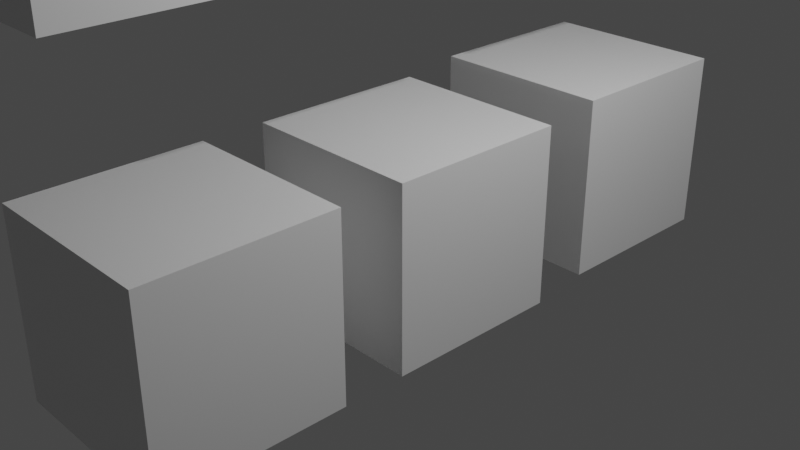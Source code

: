 # Source: 1.1.blend  (saved by Blender 2.80.75; exported with 4.5.12 LTS)
import bpy
from mathutils import Matrix  # noqa: F401  (used for matrix-valued properties, if any)

bpy.ops.wm.read_factory_settings(use_empty=True)
scene = bpy.context.scene
scene.name = 'Scene'

# ---- collections
col_collection = bpy.data.collections.new('Collection'); scene.collection.children.link(col_collection)

# ---- materials (node trees are filled in below, after node groups)
mat_material = bpy.data.materials.new('Material')
mat_material.alpha_threshold = 0.0
mat_material.use_transparent_shadow = False
mat_material.line_color = (0.0, 0.0, 0.0, 1.0)
mat_material_001 = bpy.data.materials.new('Material.001')
mat_material_001.alpha_threshold = 0.0
mat_material_001.use_transparent_shadow = False
mat_material_001.line_color = (0.0, 0.0, 0.0, 1.0)
mat_material_002 = bpy.data.materials.new('Material.002')
mat_material_002.alpha_threshold = 0.0
mat_material_002.use_transparent_shadow = False
mat_material_002.line_color = (0.0, 0.0, 0.0, 1.0)
mat_material_003 = bpy.data.materials.new('Material.003')
mat_material_003.alpha_threshold = 0.0
mat_material_003.use_transparent_shadow = False
mat_material_003.line_color = (0.0, 0.0, 0.0, 1.0)
mat_material_004 = bpy.data.materials.new('Material.004')
mat_material_004.alpha_threshold = 0.0
mat_material_004.use_transparent_shadow = False
mat_material_004.line_color = (0.0, 0.0, 0.0, 1.0)
mat_material_005 = bpy.data.materials.new('Material.005')
mat_material_005.alpha_threshold = 0.0
mat_material_005.use_transparent_shadow = False
mat_material_005.line_color = (0.0, 0.0, 0.0, 1.0)

# ---- material node trees
mat_material.use_nodes = True; mat_material.node_tree.nodes.clear()
_N = mat_material.node_tree.nodes; _L = mat_material.node_tree.links
n0 = _N.new('ShaderNodeOutputMaterial'); n0.name = 'Material Output'; n0.location = (300, 300)
n1 = _N.new('ShaderNodeBsdfPrincipled'); n1.name = 'Principled BSDF'; n1.location = (10, 300)
n1.distribution = 'GGX'
n1.subsurface_method = 'BURLEY'
n1.inputs[2].default_value = 0.4
n1.inputs[3].default_value = 1.45
n1.inputs[27].default_value = (0.0, 0.0, 0.0, 1.0)
n1.inputs[28].default_value = 1.0
_L.new(n1.outputs[0], n0.inputs[0])
n0.is_active_output = True
mat_material_001.use_nodes = True; mat_material_001.node_tree.nodes.clear()
_N = mat_material_001.node_tree.nodes; _L = mat_material_001.node_tree.links
n0 = _N.new('ShaderNodeOutputMaterial'); n0.name = 'Material Output'; n0.location = (300, 300)
n1 = _N.new('ShaderNodeBsdfPrincipled'); n1.name = 'Principled BSDF'; n1.location = (10, 300)
n1.distribution = 'GGX'
n1.subsurface_method = 'BURLEY'
n1.inputs[2].default_value = 0.4
n1.inputs[3].default_value = 1.45
n1.inputs[27].default_value = (0.0, 0.0, 0.0, 1.0)
n1.inputs[28].default_value = 1.0
_L.new(n1.outputs[0], n0.inputs[0])
n0.is_active_output = True
mat_material_002.use_nodes = True; mat_material_002.node_tree.nodes.clear()
_N = mat_material_002.node_tree.nodes; _L = mat_material_002.node_tree.links
n0 = _N.new('ShaderNodeOutputMaterial'); n0.name = 'Material Output'; n0.location = (300, 300)
n1 = _N.new('ShaderNodeBsdfPrincipled'); n1.name = 'Principled BSDF'; n1.location = (10, 300)
n1.distribution = 'GGX'
n1.subsurface_method = 'BURLEY'
n1.inputs[2].default_value = 0.4
n1.inputs[3].default_value = 1.45
n1.inputs[27].default_value = (0.0, 0.0, 0.0, 1.0)
n1.inputs[28].default_value = 1.0
_L.new(n1.outputs[0], n0.inputs[0])
n0.is_active_output = True
mat_material_003.use_nodes = True; mat_material_003.node_tree.nodes.clear()
_N = mat_material_003.node_tree.nodes; _L = mat_material_003.node_tree.links
n0 = _N.new('ShaderNodeOutputMaterial'); n0.name = 'Material Output'; n0.location = (300, 300)
n1 = _N.new('ShaderNodeBsdfPrincipled'); n1.name = 'Principled BSDF'; n1.location = (10, 300)
n1.distribution = 'GGX'
n1.subsurface_method = 'BURLEY'
n1.inputs[2].default_value = 0.4
n1.inputs[3].default_value = 1.45
n1.inputs[27].default_value = (0.0, 0.0, 0.0, 1.0)
n1.inputs[28].default_value = 1.0
_L.new(n1.outputs[0], n0.inputs[0])
n0.is_active_output = True
mat_material_004.use_nodes = True; mat_material_004.node_tree.nodes.clear()
_N = mat_material_004.node_tree.nodes; _L = mat_material_004.node_tree.links
n0 = _N.new('ShaderNodeOutputMaterial'); n0.name = 'Material Output'; n0.location = (300, 300)
n1 = _N.new('ShaderNodeBsdfPrincipled'); n1.name = 'Principled BSDF'; n1.location = (10, 300)
n1.distribution = 'GGX'
n1.subsurface_method = 'BURLEY'
n1.inputs[2].default_value = 0.4
n1.inputs[3].default_value = 1.45
n1.inputs[27].default_value = (0.0, 0.0, 0.0, 1.0)
n1.inputs[28].default_value = 1.0
_L.new(n1.outputs[0], n0.inputs[0])
n0.is_active_output = True
mat_material_005.use_nodes = True; mat_material_005.node_tree.nodes.clear()
_N = mat_material_005.node_tree.nodes; _L = mat_material_005.node_tree.links
n0 = _N.new('ShaderNodeOutputMaterial'); n0.name = 'Material Output'; n0.location = (300, 300)
n1 = _N.new('ShaderNodeBsdfPrincipled'); n1.name = 'Principled BSDF'; n1.location = (10, 300)
n1.distribution = 'GGX'
n1.subsurface_method = 'BURLEY'
n1.inputs[2].default_value = 0.4
n1.inputs[3].default_value = 1.45
n1.inputs[27].default_value = (0.0, 0.0, 0.0, 1.0)
n1.inputs[28].default_value = 1.0
_L.new(n1.outputs[0], n0.inputs[0])
n0.is_active_output = True

# ---- world
world_world = bpy.data.worlds.new('World'); scene.world = world_world
world_world.use_nodes = True; world_world.node_tree.nodes.clear()
_N = world_world.node_tree.nodes; _L = world_world.node_tree.links
n0 = _N.new('ShaderNodeOutputWorld'); n0.name = 'World Output'; n0.location = (300, 300)
n1 = _N.new('ShaderNodeBackground'); n1.name = 'Background'; n1.location = (10, 300)
n1.inputs[0].default_value = (0.05088, 0.05088, 0.05088, 1.0)
_L.new(n1.outputs[0], n0.inputs[0])
n0.is_active_output = True
world_world.color = (0.05088, 0.05088, 0.05088)
world_world.use_sun_shadow = False
world_world.sun_shadow_jitter_overblur = 0.0

# ---- cameras
cam_camera = bpy.data.cameras.new('Camera')
cam_camera.clip_end = 100.0
cam_camera.ortho_scale = 7.314

# ---- lights
light_light = bpy.data.lights.new('Light', 'POINT')
light_light.transmission_factor = 0.0
light_light.energy = 1000.0
light_light.shadow_soft_size = 0.1
light_light.shadow_maximum_resolution = 0.006
light_light.use_absolute_resolution = True

# ---- meshes
me_cube = bpy.data.meshes.new('Cube')
me_cube.from_pydata([(1.0, 1.0, 1.0), (1.0, 1.0, -1.0), (1.0, -1.0, 1.0), (1.0, -1.0, -1.0), (-1.0, 1.0, 1.0), (-1.0, 1.0, -1.0), (-1.0, -1.0, 1.0), (-1.0, -1.0, -1.0)], [], [(0, 4, 6, 2), (3, 2, 6, 7), (7, 6, 4, 5), (5, 1, 3, 7), (1, 0, 2, 3), (5, 4, 0, 1)])
_uv = me_cube.uv_layers.new(name='UVMap')
_uv.uv.foreach_set('vector', [0.375, 0.0, 0.625, 0.0, 0.625, 0.25, 0.375, 0.25, 0.375, 0.25, 0.625, 0.25, 0.625, 0.5, 0.375, 0.5, 0.375, 0.5, 0.625, 0.5, 0.625, 0.75, 0.375, 0.75, 0.375, 0.75, 0.625, 0.75, 0.625, 1.0, 0.375, 1.0, 0.125, 0.5, 0.375, 0.5, 0.375, 0.75, 0.125, 0.75, 0.625, 0.5, 0.875, 0.5, 0.875, 0.75, 0.625, 0.75])
me_cube.materials.append(mat_material)
me_cube.use_remesh_preserve_volume = False
me_cube.use_remesh_preserve_attributes = False
me_cube.use_mirror_vertex_groups = False
me_cube.update()
me_cube_001 = bpy.data.meshes.new('Cube.001')
me_cube_001.from_pydata([(1.0, 1.0, 1.0), (1.0, 1.0, -1.0), (1.0, -1.0, 1.0), (1.0, -1.0, -1.0), (-1.0, 1.0, 1.0), (-1.0, 1.0, -1.0), (-1.0, -1.0, 1.0), (-1.0, -1.0, -1.0)], [], [(0, 4, 6, 2), (3, 2, 6, 7), (7, 6, 4, 5), (5, 1, 3, 7), (1, 0, 2, 3), (5, 4, 0, 1)])
_uv = me_cube_001.uv_layers.new(name='UVMap')
_uv.uv.foreach_set('vector', [0.375, 0.0, 0.625, 0.0, 0.625, 0.25, 0.375, 0.25, 0.375, 0.25, 0.625, 0.25, 0.625, 0.5, 0.375, 0.5, 0.375, 0.5, 0.625, 0.5, 0.625, 0.75, 0.375, 0.75, 0.375, 0.75, 0.625, 0.75, 0.625, 1.0, 0.375, 1.0, 0.125, 0.5, 0.375, 0.5, 0.375, 0.75, 0.125, 0.75, 0.625, 0.5, 0.875, 0.5, 0.875, 0.75, 0.625, 0.75])
me_cube_001.materials.append(mat_material_001)
me_cube_001.use_remesh_preserve_volume = False
me_cube_001.use_remesh_preserve_attributes = False
me_cube_001.use_mirror_vertex_groups = False
me_cube_001.update()
me_cube_002 = bpy.data.meshes.new('Cube.002')
me_cube_002.from_pydata([(1.0, 1.0, 1.0), (1.0, 1.0, -1.0), (1.0, -1.0, 1.0), (1.0, -1.0, -1.0), (-1.0, 1.0, 1.0), (-1.0, 1.0, -1.0), (-1.0, -1.0, 1.0), (-1.0, -1.0, -1.0)], [], [(0, 4, 6, 2), (3, 2, 6, 7), (7, 6, 4, 5), (5, 1, 3, 7), (1, 0, 2, 3), (5, 4, 0, 1)])
_uv = me_cube_002.uv_layers.new(name='UVMap')
_uv.uv.foreach_set('vector', [0.375, 0.0, 0.625, 0.0, 0.625, 0.25, 0.375, 0.25, 0.375, 0.25, 0.625, 0.25, 0.625, 0.5, 0.375, 0.5, 0.375, 0.5, 0.625, 0.5, 0.625, 0.75, 0.375, 0.75, 0.375, 0.75, 0.625, 0.75, 0.625, 1.0, 0.375, 1.0, 0.125, 0.5, 0.375, 0.5, 0.375, 0.75, 0.125, 0.75, 0.625, 0.5, 0.875, 0.5, 0.875, 0.75, 0.625, 0.75])
me_cube_002.materials.append(mat_material_002)
me_cube_002.use_remesh_preserve_volume = False
me_cube_002.use_remesh_preserve_attributes = False
me_cube_002.use_mirror_vertex_groups = False
me_cube_002.update()
me_cube_003 = bpy.data.meshes.new('Cube.003')
me_cube_003.from_pydata([(1.0, 1.0, 1.0), (1.0, 1.0, -1.0), (1.0, -1.0, 1.0), (1.0, -1.0, -1.0), (-1.0, 1.0, 1.0), (-1.0, 1.0, -1.0), (-1.0, -1.0, 1.0), (-1.0, -1.0, -1.0)], [], [(0, 4, 6, 2), (3, 2, 6, 7), (7, 6, 4, 5), (5, 1, 3, 7), (1, 0, 2, 3), (5, 4, 0, 1)])
_uv = me_cube_003.uv_layers.new(name='UVMap')
_uv.uv.foreach_set('vector', [0.375, 0.0, 0.625, 0.0, 0.625, 0.25, 0.375, 0.25, 0.375, 0.25, 0.625, 0.25, 0.625, 0.5, 0.375, 0.5, 0.375, 0.5, 0.625, 0.5, 0.625, 0.75, 0.375, 0.75, 0.375, 0.75, 0.625, 0.75, 0.625, 1.0, 0.375, 1.0, 0.125, 0.5, 0.375, 0.5, 0.375, 0.75, 0.125, 0.75, 0.625, 0.5, 0.875, 0.5, 0.875, 0.75, 0.625, 0.75])
me_cube_003.materials.append(mat_material_003)
me_cube_003.use_remesh_preserve_volume = False
me_cube_003.use_remesh_preserve_attributes = False
me_cube_003.use_mirror_vertex_groups = False
me_cube_003.update()
me_cube_004 = bpy.data.meshes.new('Cube.004')
me_cube_004.from_pydata([(1.0, 1.0, 1.0), (1.0, 1.0, -1.0), (1.0, -1.0, 1.0), (1.0, -1.0, -1.0), (-1.0, 1.0, 1.0), (-1.0, 1.0, -1.0), (-1.0, -1.0, 1.0), (-1.0, -1.0, -1.0)], [], [(0, 4, 6, 2), (3, 2, 6, 7), (7, 6, 4, 5), (5, 1, 3, 7), (1, 0, 2, 3), (5, 4, 0, 1)])
_uv = me_cube_004.uv_layers.new(name='UVMap')
_uv.uv.foreach_set('vector', [0.375, 0.0, 0.625, 0.0, 0.625, 0.25, 0.375, 0.25, 0.375, 0.25, 0.625, 0.25, 0.625, 0.5, 0.375, 0.5, 0.375, 0.5, 0.625, 0.5, 0.625, 0.75, 0.375, 0.75, 0.375, 0.75, 0.625, 0.75, 0.625, 1.0, 0.375, 1.0, 0.125, 0.5, 0.375, 0.5, 0.375, 0.75, 0.125, 0.75, 0.625, 0.5, 0.875, 0.5, 0.875, 0.75, 0.625, 0.75])
me_cube_004.materials.append(mat_material_004)
me_cube_004.use_remesh_preserve_volume = False
me_cube_004.use_remesh_preserve_attributes = False
me_cube_004.use_mirror_vertex_groups = False
me_cube_004.update()
me_cube_005 = bpy.data.meshes.new('Cube.005')
me_cube_005.from_pydata([(1.0, 1.0, 1.0), (1.0, 1.0, -1.0), (1.0, -1.0, 1.0), (1.0, -1.0, -1.0), (-1.0, 1.0, 1.0), (-1.0, 1.0, -1.0), (-1.0, -1.0, 1.0), (-1.0, -1.0, -1.0)], [], [(0, 4, 6, 2), (3, 2, 6, 7), (7, 6, 4, 5), (5, 1, 3, 7), (1, 0, 2, 3), (5, 4, 0, 1)])
_uv = me_cube_005.uv_layers.new(name='UVMap')
_uv.uv.foreach_set('vector', [0.375, 0.0, 0.625, 0.0, 0.625, 0.25, 0.375, 0.25, 0.375, 0.25, 0.625, 0.25, 0.625, 0.5, 0.375, 0.5, 0.375, 0.5, 0.625, 0.5, 0.625, 0.75, 0.375, 0.75, 0.375, 0.75, 0.625, 0.75, 0.625, 1.0, 0.375, 1.0, 0.125, 0.5, 0.375, 0.5, 0.375, 0.75, 0.125, 0.75, 0.625, 0.5, 0.875, 0.5, 0.875, 0.75, 0.625, 0.75])
me_cube_005.materials.append(mat_material_005)
me_cube_005.use_remesh_preserve_volume = False
me_cube_005.use_remesh_preserve_attributes = False
me_cube_005.use_mirror_vertex_groups = False
me_cube_005.update()

# ---- objects
ob_cube = bpy.data.objects.new('Cube', me_cube)
ob_light = bpy.data.objects.new('Light', light_light)
ob_camera = bpy.data.objects.new('Camera', cam_camera)
ob_cube_001 = bpy.data.objects.new('Cube.001', me_cube_001)
ob_cube_002 = bpy.data.objects.new('Cube.002', me_cube_002)
ob_cube_003 = bpy.data.objects.new('Cube.003', me_cube_003)
ob_cube_004 = bpy.data.objects.new('Cube.004', me_cube_004)
ob_cube_005 = bpy.data.objects.new('Cube.005', me_cube_005)

# ---- transforms, parenting, visibility, modifiers, constraints
ob_cube.location = (0.0, -2.601, 0.0)
ob_cube.lock_rotations_4d = False
ob_cube.empty_display_type = 'ARROWS'
ob_cube.lineart.crease_threshold = 0.0
ob_light.location = (4.076, 1.005, 5.904)
ob_light.rotation_euler = (0.6503, 0.05522, 1.866)
ob_light.lock_rotations_4d = False
ob_light.empty_display_type = 'ARROWS'
ob_light.color = (0.0, 0.0, 0.0, 0.0)
ob_light.lineart.crease_threshold = 0.0
ob_camera.location = (7.359, -6.926, 4.958)
ob_camera.rotation_euler = (1.109, 0.0, 0.8149)
ob_camera.lock_rotations_4d = False
ob_camera.empty_display_type = 'ARROWS'
ob_camera.color = (0.0, 0.0, 0.0, 0.0)
ob_camera.display_type = 'WIRE'
ob_camera.lineart.crease_threshold = 0.0
ob_cube_001.location = (0.0, 0.0, 3.94)
ob_cube_001.lock_rotations_4d = False
ob_cube_001.empty_display_type = 'ARROWS'
ob_cube_001.lineart.crease_threshold = 0.0
ob_cube_002.location = (0.0, 2.58, 3.979)
ob_cube_002.lock_rotations_4d = False
ob_cube_002.empty_display_type = 'ARROWS'
ob_cube_002.lineart.crease_threshold = 0.0
ob_cube_003.location = (0.0, 2.742, 0.09192)
ob_cube_003.lock_rotations_4d = False
ob_cube_003.empty_display_type = 'ARROWS'
ob_cube_003.lineart.crease_threshold = 0.0
ob_cube_004.location = (0.0, -3.007, 3.94)
ob_cube_004.lock_rotations_4d = False
ob_cube_004.empty_display_type = 'ARROWS'
ob_cube_004.lineart.crease_threshold = 0.0
ob_cube_005.location = (0.0, 0.09647, 0.0)
ob_cube_005.lock_rotations_4d = False
ob_cube_005.empty_display_type = 'ARROWS'
ob_cube_005.lineart.crease_threshold = 0.0

# ---- collection membership
col_collection.objects.link(ob_cube)
col_collection.objects.link(ob_light)
col_collection.objects.link(ob_camera)
col_collection.objects.link(ob_cube_001)
col_collection.objects.link(ob_cube_002)
col_collection.objects.link(ob_cube_003)
col_collection.objects.link(ob_cube_004)
col_collection.objects.link(ob_cube_005)

# ---- scene / render settings (as saved in the file)
scene.camera = ob_camera
scene.frame_start = 1; scene.frame_end = 250; scene.frame_set(1)
scene.render.engine = 'BLENDER_EEVEE_NEXT'
scene.cycles.use_denoising = False
scene.cycles.samples = 128
scene.cycles.sampling_pattern = 'TABULATED_SOBOL'
scene.cycles.use_adaptive_sampling = False
scene.cycles.use_light_tree = False
scene.view_settings.view_transform = 'Filmic'
bpy.context.view_layer.update()
